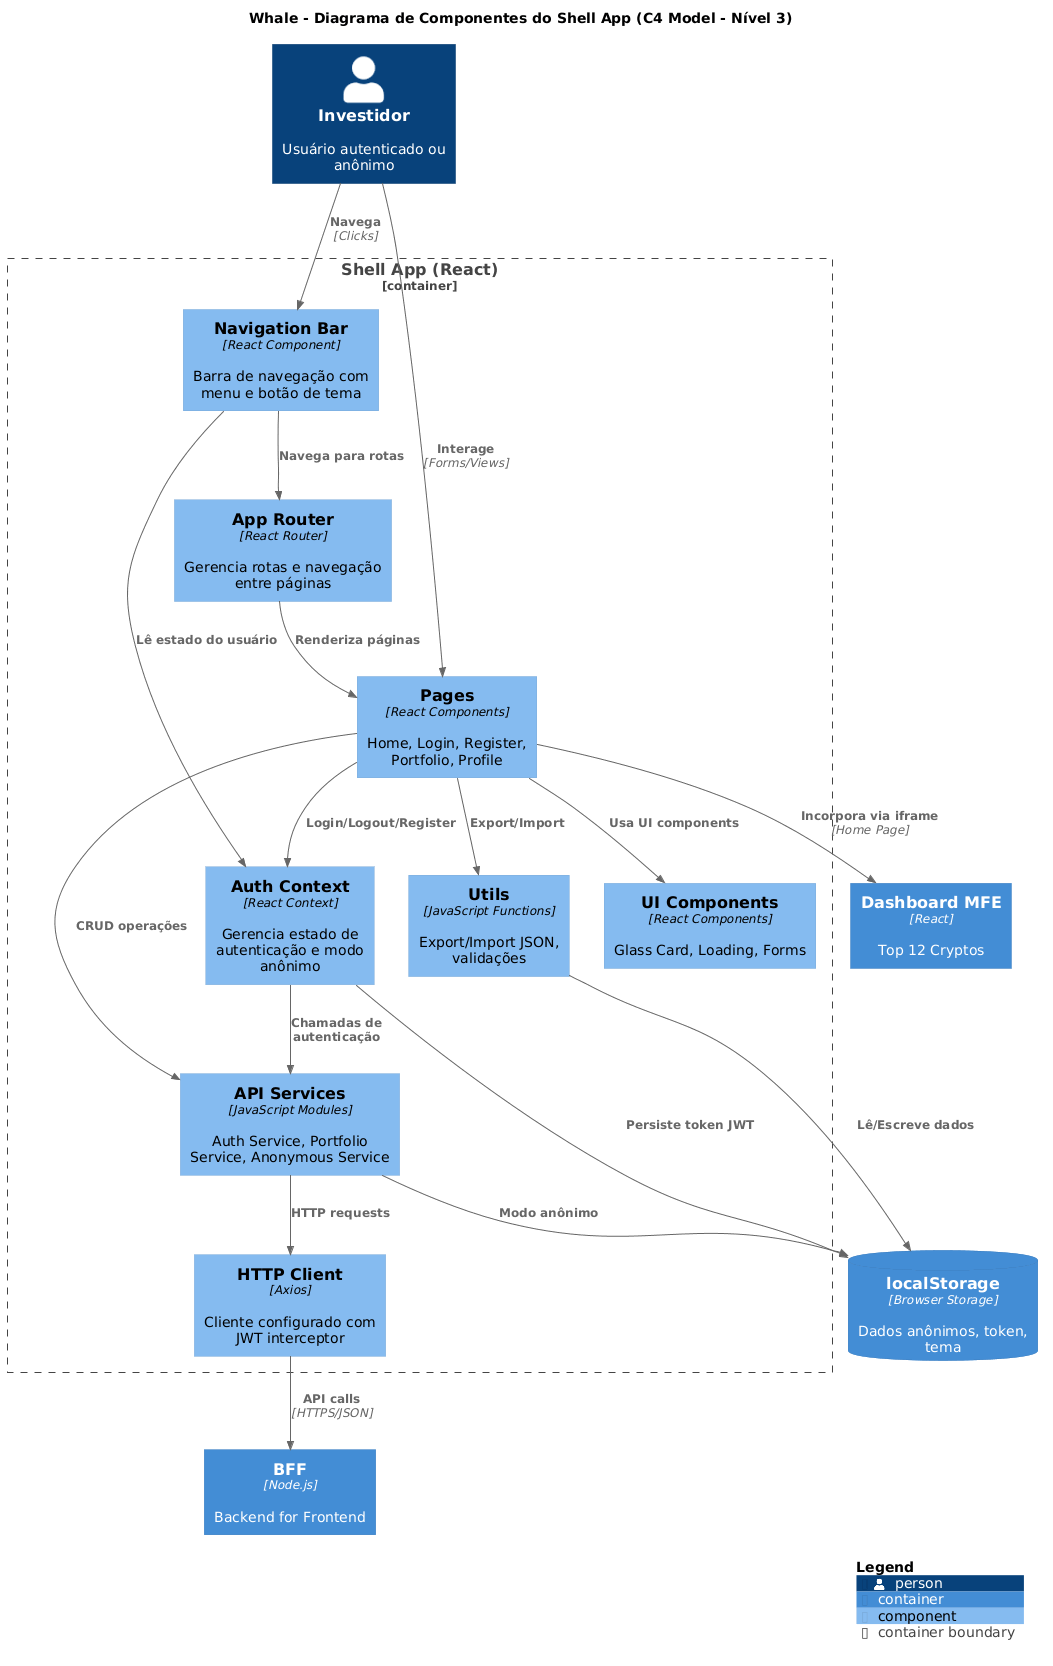

The diagram above was rendered by PlantUML. Its source (embedded in the PNG):
@startuml
!include https://raw.githubusercontent.com/plantuml-stdlib/C4-PlantUML/master/C4_Component.puml

LAYOUT_WITH_LEGEND()

title Whale - Diagrama de Componentes do Shell App (C4 Model - Nível 3)

Person(investor, "Investidor", "Usuário autenticado ou anônimo")

Container_Boundary(shellapp, "Shell App (React)") {
    
    Component(router, "App Router", "React Router", "Gerencia rotas e navegação entre páginas")
    
    Component(navbar, "Navigation Bar", "React Component", "Barra de navegação com menu e botão de tema")
    
    Component(authcontext, "Auth Context", "React Context", "Gerencia estado de autenticação e modo anônimo")
    
    Component(pages, "Pages", "React Components", "Home, Login, Register, Portfolio, Profile")
    
    Component(services, "API Services", "JavaScript Modules", "Auth Service, Portfolio Service, Anonymous Service")
    
    Component(apiclient, "HTTP Client", "Axios", "Cliente configurado com JWT interceptor")
    
    Component(utils, "Utils", "JavaScript Functions", "Export/Import JSON, validações")
    
    Component(components, "UI Components", "React Components", "Glass Card, Loading, Forms")
}

Container(bff, "BFF", "Node.js", "Backend for Frontend")

Container(dashboardmfe, "Dashboard MFE", "React", "Top 12 Cryptos")

ContainerDb(localstorage, "localStorage", "Browser Storage", "Dados anônimos, token, tema")

' User relationships
Rel(investor, navbar, "Navega", "Clicks")
Rel(investor, pages, "Interage", "Forms/Views")

' Internal relationships
Rel(navbar, router, "Navega para rotas")
Rel(navbar, authcontext, "Lê estado do usuário")

Rel(router, pages, "Renderiza páginas")

Rel(pages, authcontext, "Login/Logout/Register")
Rel(pages, services, "CRUD operações")
Rel(pages, utils, "Export/Import")
Rel(pages, components, "Usa UI components")

Rel(authcontext, services, "Chamadas de autenticação")
Rel(authcontext, localstorage, "Persiste token JWT")

Rel(services, apiclient, "HTTP requests")
Rel(services, localstorage, "Modo anônimo")

Rel(apiclient, bff, "API calls", "HTTPS/JSON")

Rel(pages, dashboardmfe, "Incorpora via iframe", "Home Page")

Rel(utils, localstorage, "Lê/Escreve dados")

SHOW_LEGEND()
@enduml